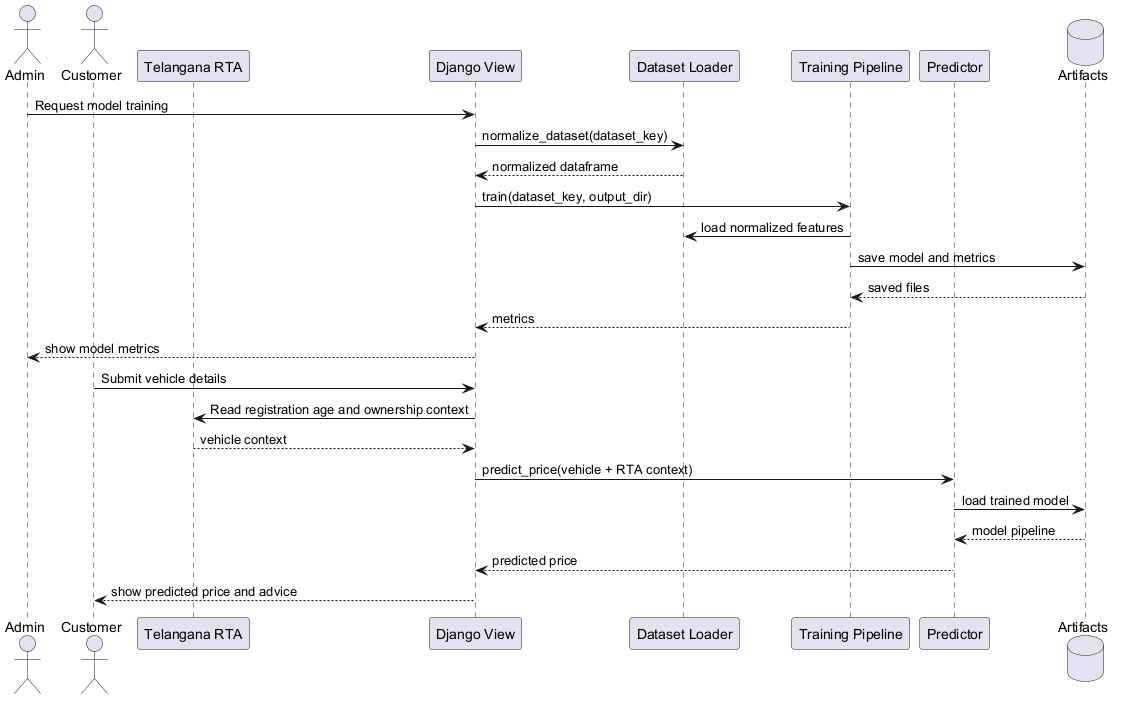

The diagram above was rendered by PlantUML. Its source (embedded in the PNG):
@startuml
actor Admin
actor Customer
participant "Telangana RTA" as RTA
participant "Django View" as View
participant "Dataset Loader" as Loader
participant "Training Pipeline" as Trainer
participant "Predictor" as Predictor
database "Artifacts" as Artifacts

Admin -> View: Request model training
View -> Loader: normalize_dataset(dataset_key)
Loader --> View: normalized dataframe
View -> Trainer: train(dataset_key, output_dir)
Trainer -> Loader: load normalized features
Trainer -> Artifacts: save model and metrics
Artifacts --> Trainer: saved files
Trainer --> View: metrics
View --> Admin: show model metrics

Customer -> View: Submit vehicle details
View -> RTA: Read registration age and ownership context
RTA --> View: vehicle context
View -> Predictor: predict_price(vehicle + RTA context)
Predictor -> Artifacts: load trained model
Artifacts --> Predictor: model pipeline
Predictor --> View: predicted price
View --> Customer: show predicted price and advice
@enduml